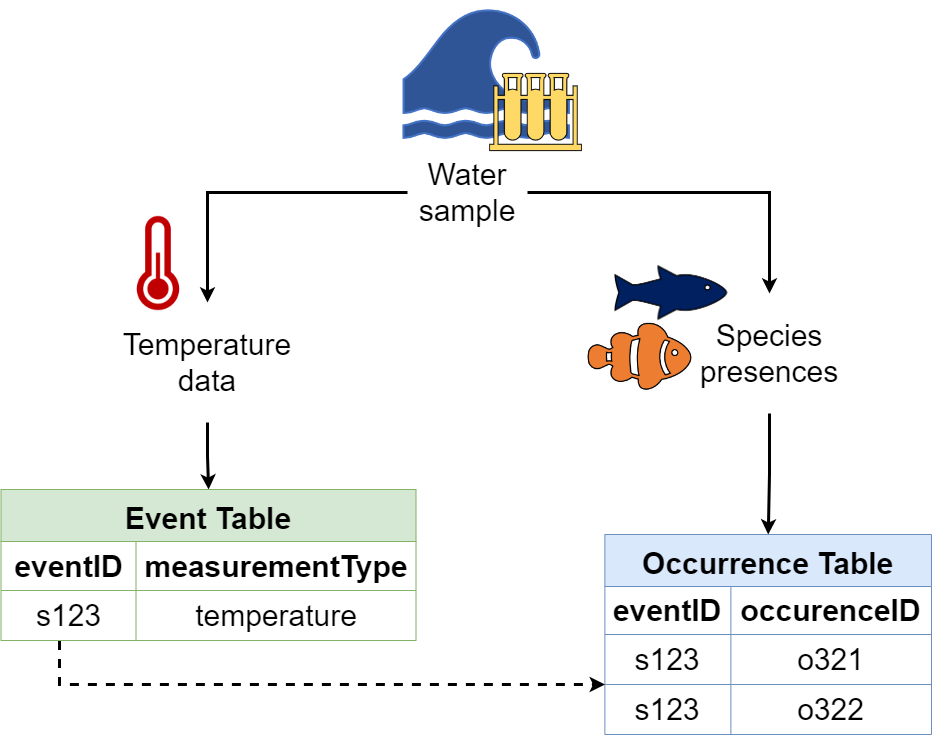

The diagram above was exported from draw.io. Its source (the exported page's mxGraphModel, read from the mxfile embedded in the PNG):
<mxGraphModel dx="2588" dy="951" grid="1" gridSize="10" guides="1" tooltips="1" connect="1" arrows="1" fold="1" page="1" pageScale="1" pageWidth="850" pageHeight="1100" math="0" shadow="0">
  <root>
    <mxCell id="0" />
    <mxCell id="1" parent="0" />
    <mxCell id="7Vw4-wOHmr8jwW9y7MRq-2" value="" style="shape=image;verticalLabelPosition=bottom;labelBackgroundColor=default;verticalAlign=top;aspect=fixed;imageAspect=0;image=data:image/png,(base64 omitted: 5804 chars);" vertex="1" parent="1">
      <mxGeometry x="300" y="27.67" width="198.56" height="152.33" as="geometry" />
    </mxCell>
    <mxCell id="7Vw4-wOHmr8jwW9y7MRq-4" value="" style="shape=image;verticalLabelPosition=bottom;labelBackgroundColor=default;verticalAlign=top;aspect=fixed;imageAspect=0;image=data:image/png,(base64 omitted: 5756 chars);imageBackground=none;" vertex="1" parent="1">
      <mxGeometry x="398.56" y="90" width="100" height="100" as="geometry" />
    </mxCell>
    <mxCell id="7Vw4-wOHmr8jwW9y7MRq-5" value="" style="shape=image;verticalLabelPosition=bottom;labelBackgroundColor=default;verticalAlign=top;aspect=fixed;imageAspect=0;image=data:image/png,(base64 omitted: 4808 chars);" vertex="1" parent="1">
      <mxGeometry x="20" y="240" width="102" height="102" as="geometry" />
    </mxCell>
    <mxCell id="7Vw4-wOHmr8jwW9y7MRq-6" value="" style="shape=image;verticalLabelPosition=bottom;labelBackgroundColor=default;verticalAlign=top;aspect=fixed;imageAspect=0;image=data:image/png,(base64 omitted: 3776 chars);" vertex="1" parent="1">
      <mxGeometry x="493" y="325" width="119" height="118.4" as="geometry" />
    </mxCell>
    <mxCell id="7Vw4-wOHmr8jwW9y7MRq-7" value="" style="shape=image;verticalLabelPosition=bottom;labelBackgroundColor=default;verticalAlign=top;aspect=fixed;imageAspect=0;image=data:image/png,(base64 omitted: 2956 chars);" vertex="1" parent="1">
      <mxGeometry x="523" y="260" width="121.5" height="121" as="geometry" />
    </mxCell>
    <mxCell id="7Vw4-wOHmr8jwW9y7MRq-19" style="edgeStyle=orthogonalEdgeStyle;rounded=0;orthogonalLoop=1;jettySize=auto;html=1;fontSize=30;strokeWidth=3;" edge="1" parent="1" source="7Vw4-wOHmr8jwW9y7MRq-8" target="7Vw4-wOHmr8jwW9y7MRq-10">
      <mxGeometry relative="1" as="geometry" />
    </mxCell>
    <mxCell id="7Vw4-wOHmr8jwW9y7MRq-8" value="&lt;font style=&quot;font-size: 30px;&quot;&gt;Water sample&lt;/font&gt;" style="text;html=1;strokeColor=none;fillColor=none;align=center;verticalAlign=middle;whiteSpace=wrap;rounded=0;" vertex="1" parent="1">
      <mxGeometry x="320" y="160" width="120" height="120" as="geometry" />
    </mxCell>
    <mxCell id="7Vw4-wOHmr8jwW9y7MRq-52" style="edgeStyle=orthogonalEdgeStyle;rounded=0;orthogonalLoop=1;jettySize=auto;html=1;fontSize=30;strokeWidth=3;" edge="1" parent="1" source="7Vw4-wOHmr8jwW9y7MRq-9" target="7Vw4-wOHmr8jwW9y7MRq-39">
      <mxGeometry relative="1" as="geometry" />
    </mxCell>
    <mxCell id="7Vw4-wOHmr8jwW9y7MRq-9" value="&lt;font style=&quot;font-size: 30px;&quot;&gt;Temperature data&lt;/font&gt;" style="text;html=1;strokeColor=none;fillColor=none;align=center;verticalAlign=middle;whiteSpace=wrap;rounded=0;" vertex="1" parent="1">
      <mxGeometry x="30" y="330" width="180" height="120" as="geometry" />
    </mxCell>
    <mxCell id="7Vw4-wOHmr8jwW9y7MRq-60" style="edgeStyle=orthogonalEdgeStyle;rounded=0;orthogonalLoop=1;jettySize=auto;html=1;entryX=0.5;entryY=0;entryDx=0;entryDy=0;fontSize=30;strokeWidth=3;" edge="1" parent="1" source="7Vw4-wOHmr8jwW9y7MRq-10" target="7Vw4-wOHmr8jwW9y7MRq-53">
      <mxGeometry relative="1" as="geometry" />
    </mxCell>
    <mxCell id="7Vw4-wOHmr8jwW9y7MRq-10" value="&lt;font style=&quot;font-size: 30px;&quot;&gt;Species presences&lt;/font&gt;" style="text;html=1;strokeColor=none;fillColor=none;align=center;verticalAlign=middle;whiteSpace=wrap;rounded=0;" vertex="1" parent="1">
      <mxGeometry x="622" y="321" width="120" height="120" as="geometry" />
    </mxCell>
    <mxCell id="7Vw4-wOHmr8jwW9y7MRq-13" value="" style="endArrow=classic;html=1;rounded=0;fontSize=30;exitX=0;exitY=0.5;exitDx=0;exitDy=0;edgeStyle=orthogonalEdgeStyle;strokeWidth=3;" edge="1" parent="1" source="7Vw4-wOHmr8jwW9y7MRq-8" target="7Vw4-wOHmr8jwW9y7MRq-9">
      <mxGeometry width="50" height="50" relative="1" as="geometry">
        <mxPoint x="399.9999999999998" y="371" as="sourcePoint" />
        <mxPoint x="810" y="522" as="targetPoint" />
      </mxGeometry>
    </mxCell>
    <mxCell id="7Vw4-wOHmr8jwW9y7MRq-39" value="Event Table" style="shape=table;startSize=52;container=1;collapsible=0;childLayout=tableLayout;fontStyle=1;align=center;fontSize=30;fillColor=#d5e8d4;strokeColor=#82b366;" vertex="1" parent="1">
      <mxGeometry x="-86.5" y="517" width="415" height="151" as="geometry" />
    </mxCell>
    <mxCell id="7Vw4-wOHmr8jwW9y7MRq-40" value="" style="shape=tableRow;horizontal=0;startSize=0;swimlaneHead=0;swimlaneBody=0;top=0;left=0;bottom=0;right=0;collapsible=0;dropTarget=0;fillColor=none;points=[[0,0.5],[1,0.5]];portConstraint=eastwest;fontSize=30;" vertex="1" parent="7Vw4-wOHmr8jwW9y7MRq-39">
      <mxGeometry y="52" width="415" height="49" as="geometry" />
    </mxCell>
    <mxCell id="7Vw4-wOHmr8jwW9y7MRq-41" value="eventID" style="shape=partialRectangle;html=1;whiteSpace=wrap;connectable=0;fillColor=none;top=0;left=0;bottom=0;right=0;overflow=hidden;fontSize=30;fontStyle=1" vertex="1" parent="7Vw4-wOHmr8jwW9y7MRq-40">
      <mxGeometry width="135" height="49" as="geometry">
        <mxRectangle width="135" height="49" as="alternateBounds" />
      </mxGeometry>
    </mxCell>
    <mxCell id="7Vw4-wOHmr8jwW9y7MRq-42" value="measurementType" style="shape=partialRectangle;html=1;whiteSpace=wrap;connectable=0;fillColor=none;top=0;left=0;bottom=0;right=0;overflow=hidden;fontSize=30;fontStyle=1" vertex="1" parent="7Vw4-wOHmr8jwW9y7MRq-40">
      <mxGeometry x="135" width="280" height="49" as="geometry">
        <mxRectangle width="280" height="49" as="alternateBounds" />
      </mxGeometry>
    </mxCell>
    <mxCell id="7Vw4-wOHmr8jwW9y7MRq-44" value="" style="shape=tableRow;horizontal=0;startSize=0;swimlaneHead=0;swimlaneBody=0;top=0;left=0;bottom=0;right=0;collapsible=0;dropTarget=0;fillColor=none;points=[[0,0.5],[1,0.5]];portConstraint=eastwest;fontSize=30;" vertex="1" parent="7Vw4-wOHmr8jwW9y7MRq-39">
      <mxGeometry y="101" width="415" height="50" as="geometry" />
    </mxCell>
    <mxCell id="7Vw4-wOHmr8jwW9y7MRq-45" value="s123" style="shape=partialRectangle;html=1;whiteSpace=wrap;connectable=0;fillColor=none;top=0;left=0;bottom=0;right=0;overflow=hidden;fontSize=30;" vertex="1" parent="7Vw4-wOHmr8jwW9y7MRq-44">
      <mxGeometry width="135" height="50" as="geometry">
        <mxRectangle width="135" height="50" as="alternateBounds" />
      </mxGeometry>
    </mxCell>
    <mxCell id="7Vw4-wOHmr8jwW9y7MRq-46" value="temperature" style="shape=partialRectangle;html=1;whiteSpace=wrap;connectable=0;fillColor=none;top=0;left=0;bottom=0;right=0;overflow=hidden;fontSize=30;" vertex="1" parent="7Vw4-wOHmr8jwW9y7MRq-44">
      <mxGeometry x="135" width="280" height="50" as="geometry">
        <mxRectangle width="280" height="50" as="alternateBounds" />
      </mxGeometry>
    </mxCell>
    <mxCell id="7Vw4-wOHmr8jwW9y7MRq-53" value="Occurrence Table" style="shape=table;startSize=52;container=1;collapsible=0;childLayout=tableLayout;fontStyle=1;align=center;fontSize=30;fillColor=#dae8fc;strokeColor=#6c8ebf;" vertex="1" parent="1">
      <mxGeometry x="517.38" y="562" width="326.62" height="200" as="geometry" />
    </mxCell>
    <mxCell id="7Vw4-wOHmr8jwW9y7MRq-54" value="" style="shape=tableRow;horizontal=0;startSize=0;swimlaneHead=0;swimlaneBody=0;top=0;left=0;bottom=0;right=0;collapsible=0;dropTarget=0;fillColor=none;points=[[0,0.5],[1,0.5]];portConstraint=eastwest;fontSize=30;" vertex="1" parent="7Vw4-wOHmr8jwW9y7MRq-53">
      <mxGeometry y="52" width="326.62" height="48" as="geometry" />
    </mxCell>
    <mxCell id="7Vw4-wOHmr8jwW9y7MRq-55" value="eventID" style="shape=partialRectangle;html=1;whiteSpace=wrap;connectable=0;fillColor=none;top=0;left=0;bottom=0;right=0;overflow=hidden;fontSize=30;fontStyle=1" vertex="1" parent="7Vw4-wOHmr8jwW9y7MRq-54">
      <mxGeometry width="126" height="48" as="geometry">
        <mxRectangle width="126" height="48" as="alternateBounds" />
      </mxGeometry>
    </mxCell>
    <mxCell id="7Vw4-wOHmr8jwW9y7MRq-56" value="occurenceID" style="shape=partialRectangle;html=1;whiteSpace=wrap;connectable=0;fillColor=none;top=0;left=0;bottom=0;right=0;overflow=hidden;fontSize=30;fontStyle=1" vertex="1" parent="7Vw4-wOHmr8jwW9y7MRq-54">
      <mxGeometry x="126" width="201" height="48" as="geometry">
        <mxRectangle width="201" height="48" as="alternateBounds" />
      </mxGeometry>
    </mxCell>
    <mxCell id="7Vw4-wOHmr8jwW9y7MRq-57" value="" style="shape=tableRow;horizontal=0;startSize=0;swimlaneHead=0;swimlaneBody=0;top=0;left=0;bottom=0;right=0;collapsible=0;dropTarget=0;fillColor=none;points=[[0,0.5],[1,0.5]];portConstraint=eastwest;fontSize=30;" vertex="1" parent="7Vw4-wOHmr8jwW9y7MRq-53">
      <mxGeometry y="100" width="326.62" height="50" as="geometry" />
    </mxCell>
    <mxCell id="7Vw4-wOHmr8jwW9y7MRq-58" value="s123" style="shape=partialRectangle;html=1;whiteSpace=wrap;connectable=0;fillColor=none;top=0;left=0;bottom=0;right=0;overflow=hidden;fontSize=30;" vertex="1" parent="7Vw4-wOHmr8jwW9y7MRq-57">
      <mxGeometry width="126" height="50" as="geometry">
        <mxRectangle width="126" height="50" as="alternateBounds" />
      </mxGeometry>
    </mxCell>
    <mxCell id="7Vw4-wOHmr8jwW9y7MRq-59" value="o321" style="shape=partialRectangle;html=1;whiteSpace=wrap;connectable=0;fillColor=none;top=0;left=0;bottom=0;right=0;overflow=hidden;fontSize=30;" vertex="1" parent="7Vw4-wOHmr8jwW9y7MRq-57">
      <mxGeometry x="126" width="201" height="50" as="geometry">
        <mxRectangle width="201" height="50" as="alternateBounds" />
      </mxGeometry>
    </mxCell>
    <mxCell id="7Vw4-wOHmr8jwW9y7MRq-62" style="shape=tableRow;horizontal=0;startSize=0;swimlaneHead=0;swimlaneBody=0;top=0;left=0;bottom=0;right=0;collapsible=0;dropTarget=0;fillColor=none;points=[[0,0.5],[1,0.5]];portConstraint=eastwest;fontSize=30;" vertex="1" parent="7Vw4-wOHmr8jwW9y7MRq-53">
      <mxGeometry y="150" width="326.62" height="50" as="geometry" />
    </mxCell>
    <mxCell id="7Vw4-wOHmr8jwW9y7MRq-63" value="s123" style="shape=partialRectangle;html=1;whiteSpace=wrap;connectable=0;fillColor=none;top=0;left=0;bottom=0;right=0;overflow=hidden;fontSize=30;" vertex="1" parent="7Vw4-wOHmr8jwW9y7MRq-62">
      <mxGeometry width="126" height="50" as="geometry">
        <mxRectangle width="126" height="50" as="alternateBounds" />
      </mxGeometry>
    </mxCell>
    <mxCell id="7Vw4-wOHmr8jwW9y7MRq-64" value="o322" style="shape=partialRectangle;html=1;whiteSpace=wrap;connectable=0;fillColor=none;top=0;left=0;bottom=0;right=0;overflow=hidden;fontSize=30;" vertex="1" parent="7Vw4-wOHmr8jwW9y7MRq-62">
      <mxGeometry x="126" width="201" height="50" as="geometry">
        <mxRectangle width="201" height="50" as="alternateBounds" />
      </mxGeometry>
    </mxCell>
    <mxCell id="7Vw4-wOHmr8jwW9y7MRq-61" style="edgeStyle=orthogonalEdgeStyle;rounded=0;orthogonalLoop=1;jettySize=auto;html=1;fontSize=30;dashed=1;exitX=0.141;exitY=1.01;exitDx=0;exitDy=0;entryX=0;entryY=0.75;entryDx=0;entryDy=0;exitPerimeter=0;strokeWidth=3;" edge="1" parent="1" source="7Vw4-wOHmr8jwW9y7MRq-44" target="7Vw4-wOHmr8jwW9y7MRq-53">
      <mxGeometry relative="1" as="geometry" />
    </mxCell>
  </root>
</mxGraphModel>